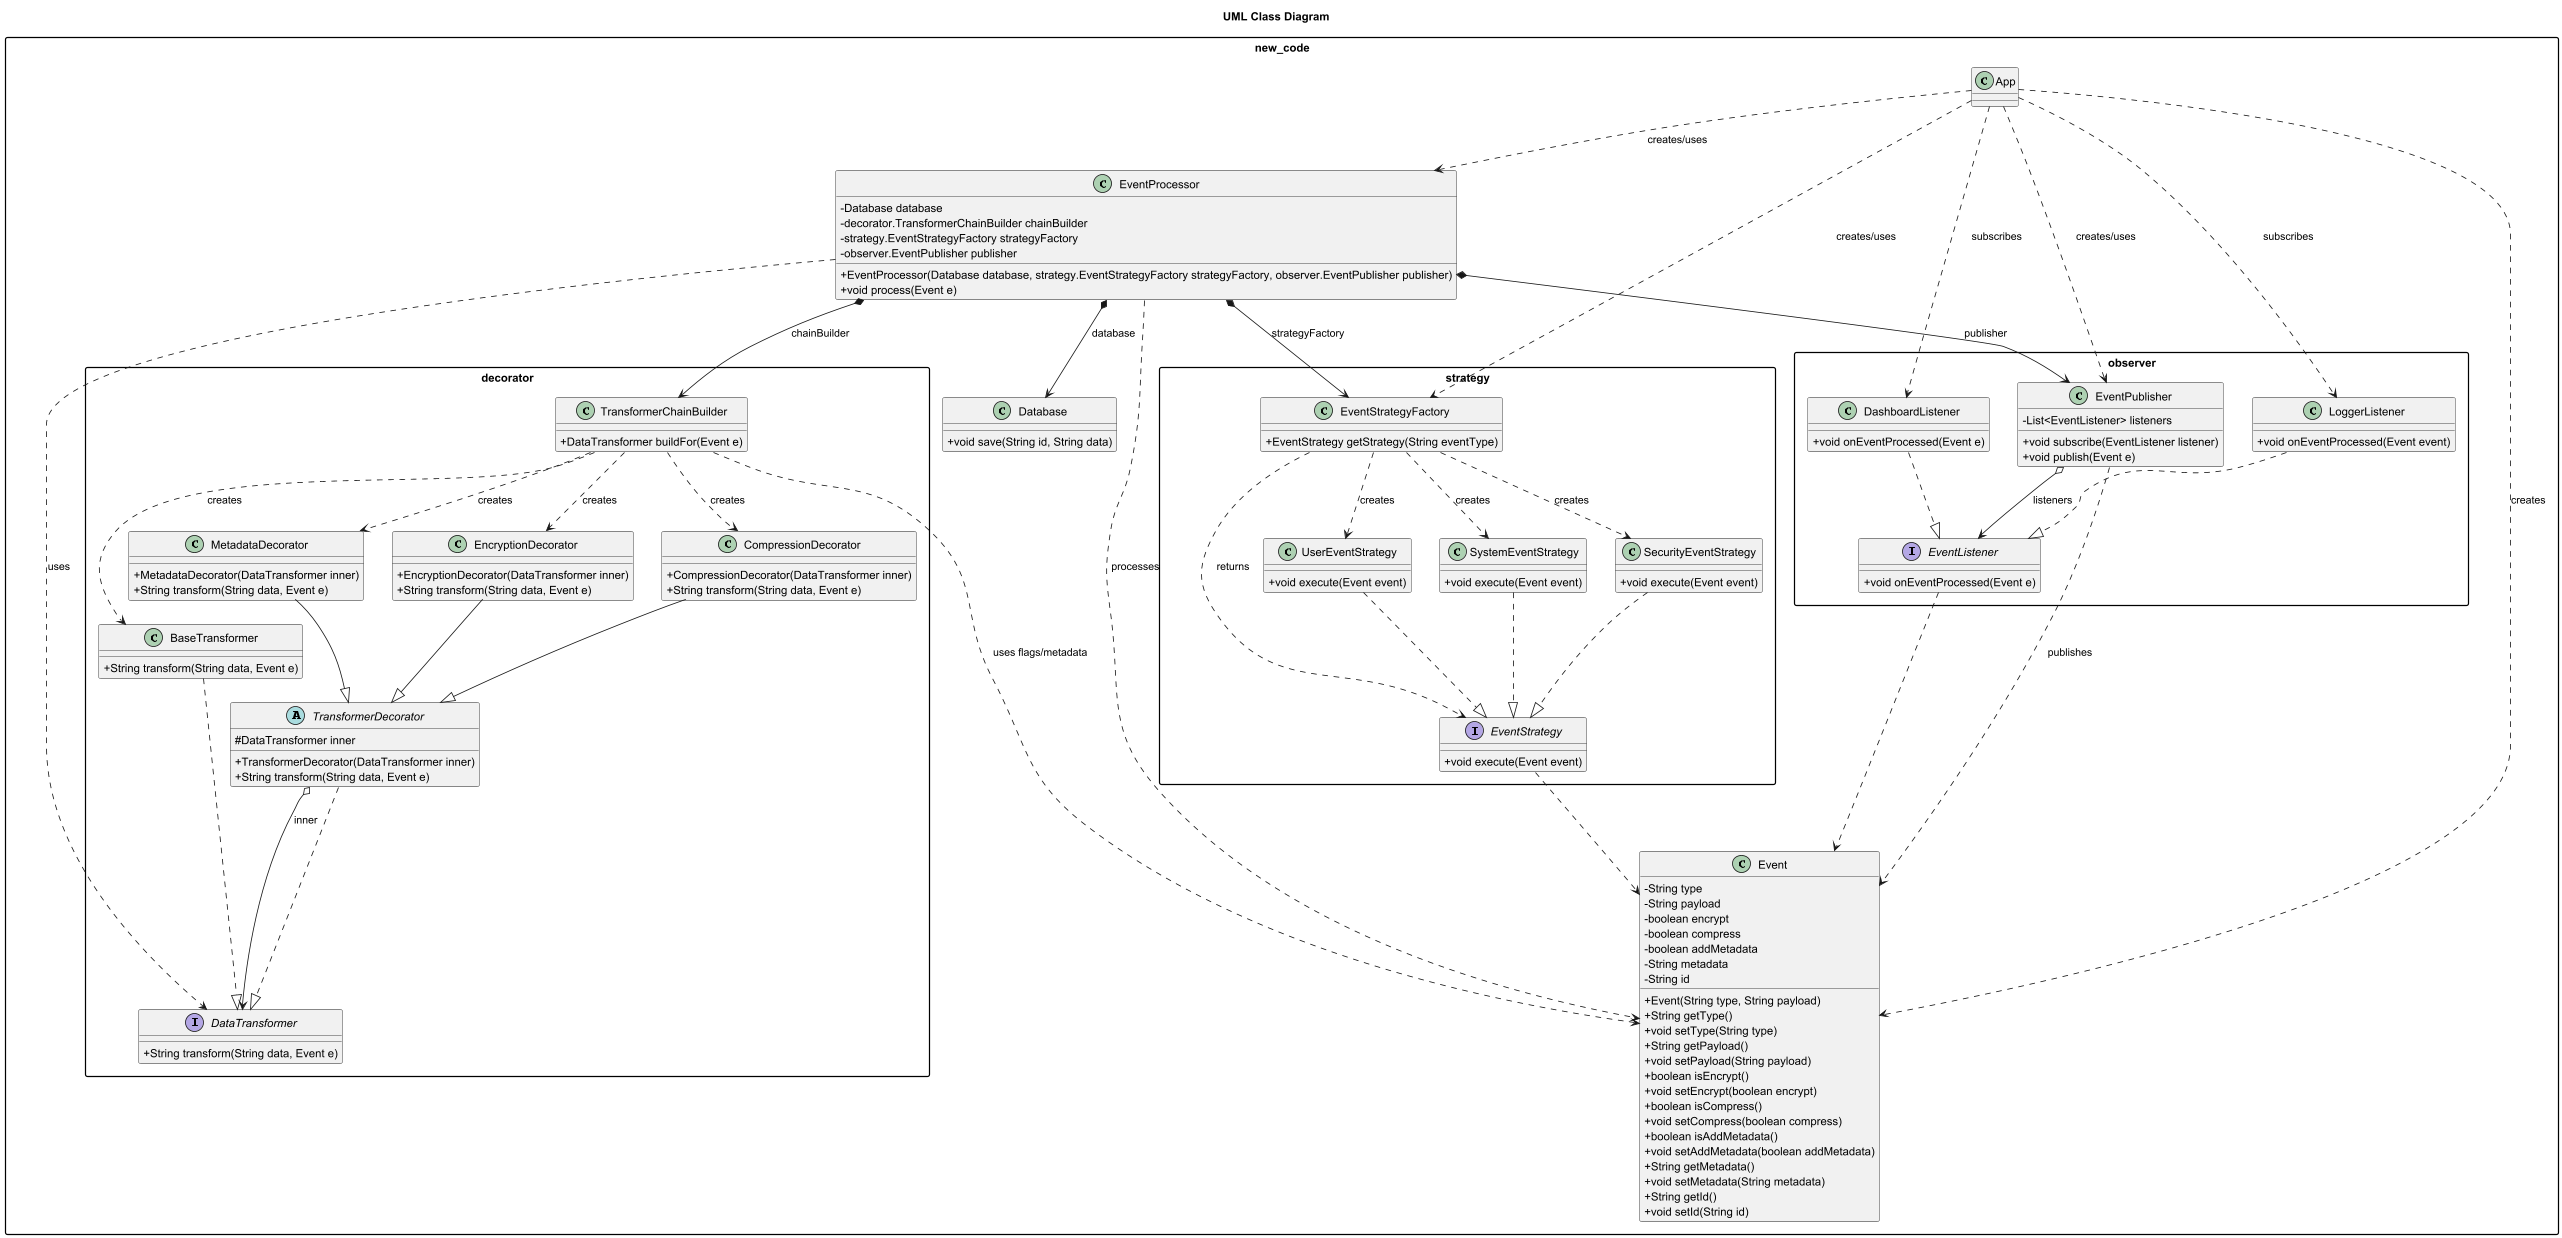

The diagram above was rendered by PlantUML. Its source (embedded in the PNG):
@startuml
title UML Class Diagram

skinparam packageStyle rectangle
skinparam classAttributeIconSize 0

package "new_code" {

  package "decorator" {

    interface DataTransformer {
      + String transform(String data, Event e)
    }

    class BaseTransformer {
      + String transform(String data, Event e)
    }

    abstract class TransformerDecorator {
      # DataTransformer inner
      + TransformerDecorator(DataTransformer inner)
      + String transform(String data, Event e)
    }

    class EncryptionDecorator {
      + EncryptionDecorator(DataTransformer inner)
      + String transform(String data, Event e)
    }

    class CompressionDecorator {
      + CompressionDecorator(DataTransformer inner)
      + String transform(String data, Event e)
    }

    class MetadataDecorator {
      + MetadataDecorator(DataTransformer inner)
      + String transform(String data, Event e)
    }

    class TransformerChainBuilder {
      + DataTransformer buildFor(Event e)
    }
  }

  package "observer" {

    interface EventListener {
      + void onEventProcessed(Event e)
    }

    class DashboardListener {
      + void onEventProcessed(Event e)
    }

    class LoggerListener {
      + void onEventProcessed(Event event)
    }

    class EventPublisher {
      - List<EventListener> listeners
      + void subscribe(EventListener listener)
      + void publish(Event e)
    }
  }

  package "strategy" {

    interface EventStrategy {
      + void execute(Event event)
    }

    class UserEventStrategy {
      + void execute(Event event)
    }

    class SystemEventStrategy {
      + void execute(Event event)
    }

    class SecurityEventStrategy {
      + void execute(Event event)
    }

    class EventStrategyFactory {
      + EventStrategy getStrategy(String eventType)
    }
  }

  class App

  class Event {
    - String type
    - String payload
    - boolean encrypt
    - boolean compress
    - boolean addMetadata
    - String metadata
    - String id
    + Event(String type, String payload)
    + String getType()
    + void setType(String type)
    + String getPayload()
    + void setPayload(String payload)
    + boolean isEncrypt()
    + void setEncrypt(boolean encrypt)
    + boolean isCompress()
    + void setCompress(boolean compress)
    + boolean isAddMetadata()
    + void setAddMetadata(boolean addMetadata)
    + String getMetadata()
    + void setMetadata(String metadata)
    + String getId()
    + void setId(String id)
  }

  class Database {
    + void save(String id, String data)
  }

  class EventProcessor {
    - Database database
    - decorator.TransformerChainBuilder chainBuilder
    - strategy.EventStrategyFactory strategyFactory
    - observer.EventPublisher publisher
    + EventProcessor(Database database, strategy.EventStrategyFactory strategyFactory, observer.EventPublisher publisher)
    + void process(Event e)
  }
}

' =========================
' IMPLEMENTS / IS-A
' =========================
new_code.decorator.BaseTransformer ..|> new_code.decorator.DataTransformer
new_code.decorator.TransformerDecorator ..|> new_code.decorator.DataTransformer
new_code.decorator.EncryptionDecorator --|> new_code.decorator.TransformerDecorator
new_code.decorator.CompressionDecorator --|> new_code.decorator.TransformerDecorator
new_code.decorator.MetadataDecorator --|> new_code.decorator.TransformerDecorator

new_code.observer.DashboardListener ..|> new_code.observer.EventListener
new_code.observer.LoggerListener ..|> new_code.observer.EventListener

new_code.strategy.UserEventStrategy ..|> new_code.strategy.EventStrategy
new_code.strategy.SystemEventStrategy ..|> new_code.strategy.EventStrategy
new_code.strategy.SecurityEventStrategy ..|> new_code.strategy.EventStrategy

' =========================
' HAS-A (composition/aggregation)
' =========================
new_code.decorator.TransformerDecorator o--> new_code.decorator.DataTransformer : inner
new_code.observer.EventPublisher o--> new_code.observer.EventListener : listeners

new_code.EventProcessor *--> new_code.Database : database
new_code.EventProcessor *--> new_code.decorator.TransformerChainBuilder : chainBuilder
new_code.EventProcessor *--> new_code.strategy.EventStrategyFactory : strategyFactory
new_code.EventProcessor *--> new_code.observer.EventPublisher : publisher

' =========================
' USES-A (dependencies)
' =========================
new_code.App ..> new_code.EventProcessor : creates/uses
new_code.App ..> new_code.observer.EventPublisher : creates/uses
new_code.App ..> new_code.strategy.EventStrategyFactory : creates/uses
new_code.App ..> new_code.observer.DashboardListener : subscribes
new_code.App ..> new_code.observer.LoggerListener : subscribes
new_code.App ..> new_code.Event : creates

new_code.decorator.TransformerChainBuilder ..> new_code.Event : uses flags/metadata
new_code.decorator.TransformerChainBuilder ..> new_code.decorator.BaseTransformer : creates
new_code.decorator.TransformerChainBuilder ..> new_code.decorator.EncryptionDecorator : creates
new_code.decorator.TransformerChainBuilder ..> new_code.decorator.CompressionDecorator : creates
new_code.decorator.TransformerChainBuilder ..> new_code.decorator.MetadataDecorator : creates

new_code.EventProcessor ..> new_code.decorator.DataTransformer : uses
new_code.EventProcessor ..> new_code.Event : processes

new_code.strategy.EventStrategyFactory ..> new_code.strategy.EventStrategy : returns
new_code.strategy.EventStrategyFactory ..> new_code.strategy.UserEventStrategy : creates
new_code.strategy.EventStrategyFactory ..> new_code.strategy.SystemEventStrategy : creates
new_code.strategy.EventStrategyFactory ..> new_code.strategy.SecurityEventStrategy : creates

new_code.observer.EventPublisher ..> new_code.Event : publishes
new_code.observer.EventListener ..> new_code.Event
new_code.strategy.EventStrategy ..> new_code.Event

@enduml